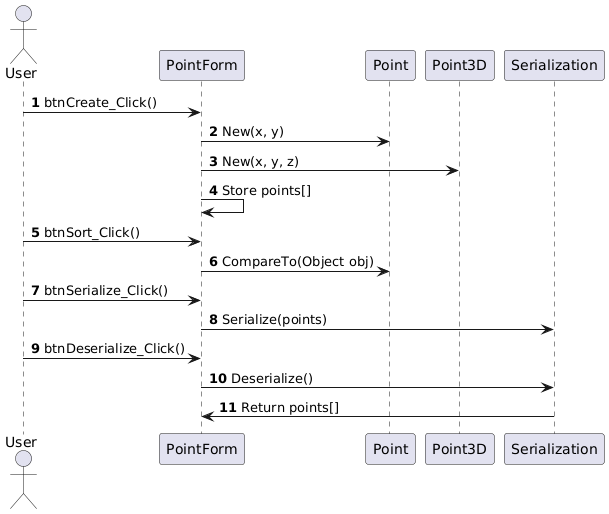

The diagram above was rendered by PlantUML. Its source (embedded in the PNG):
@startuml
autonumber

actor User
participant "PointForm" as PF
participant "Point" as P
participant "Point3D" as P3D
participant "Serialization" as S

User -> PF : btnCreate_Click()
PF -> P : New(x, y)
PF -> P3D : New(x, y, z)
PF -> PF : Store points[]

User -> PF : btnSort_Click()
PF -> P : CompareTo(Object obj)

User -> PF : btnSerialize_Click()
PF -> S : Serialize(points)

User -> PF : btnDeserialize_Click()
PF -> S : Deserialize()
S -> PF : Return points[]
@enduml